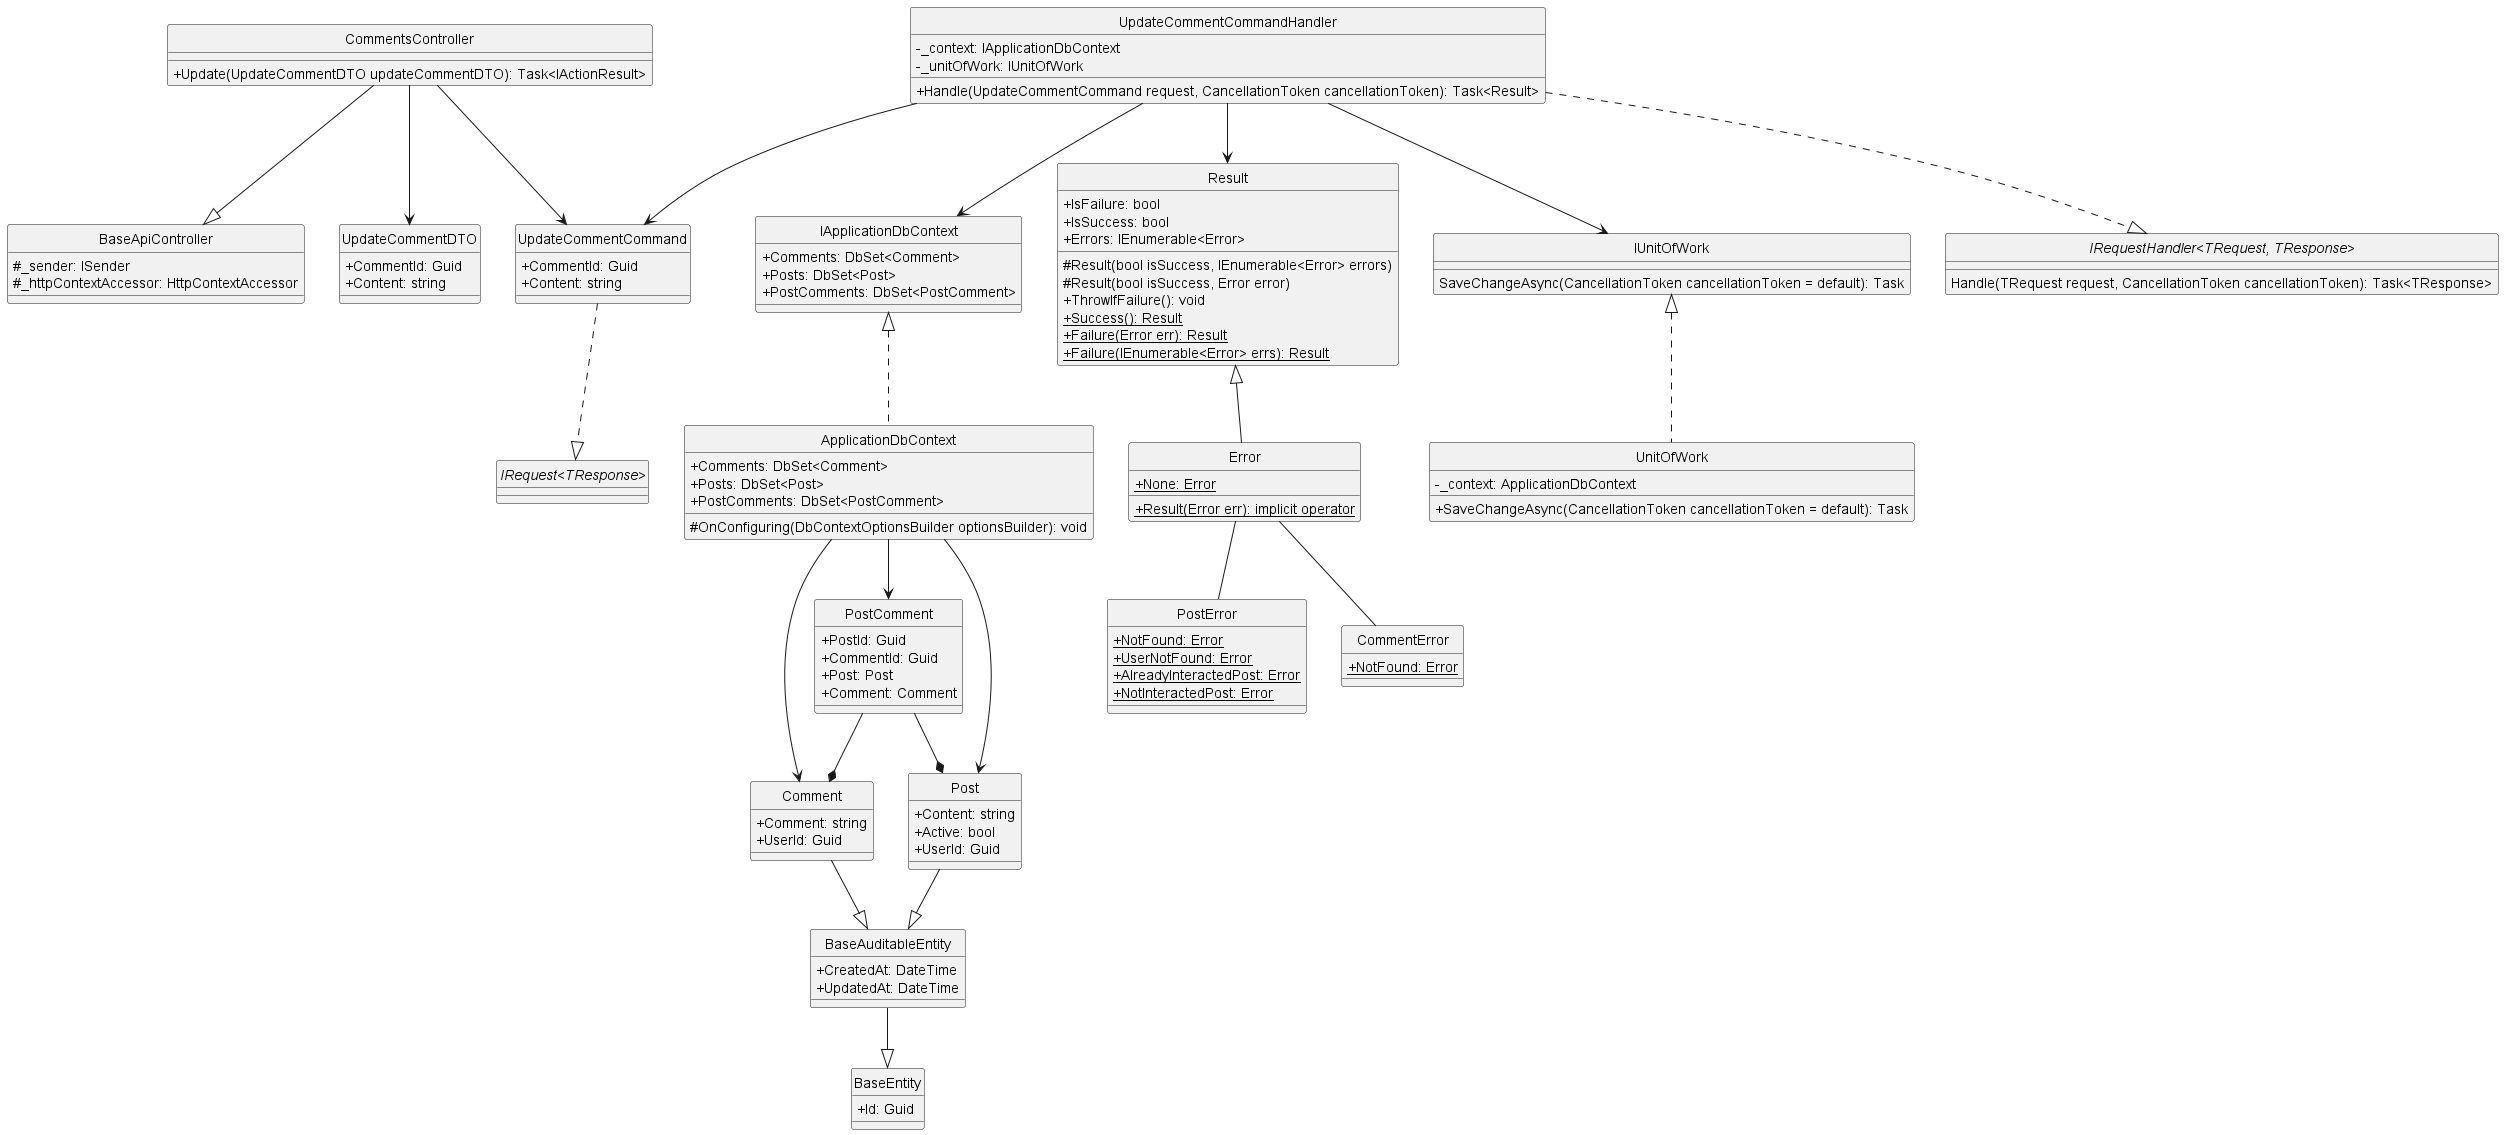

The diagram above was rendered by PlantUML. Its source (embedded in the PNG):
@startuml updateComment
hide circle
skinparam classAttributeIconSize 0

class BaseApiController {
    #_sender: ISender 
    #_httpContextAccessor: HttpContextAccessor 
}

class CommentsController {
    +Update(UpdateCommentDTO updateCommentDTO): Task<IActionResult>
}

class UpdateCommentCommand {
    +CommentId: Guid 
    +Content: string
}

class UpdateCommentCommandHandler {
    -_context: IApplicationDbContext
    -_unitOfWork: IUnitOfWork 
    +Handle(UpdateCommentCommand request, CancellationToken cancellationToken): Task<Result>
}

class IApplicationDbContext {
    +Comments: DbSet<Comment> 
    +Posts: DbSet<Post> 
    +PostComments: DbSet<PostComment> 
}

class ApplicationDbContext {
    +Comments: DbSet<Comment> 
    +Posts: DbSet<Post> 
    +PostComments: DbSet<PostComment> 
    #OnConfiguring(DbContextOptionsBuilder optionsBuilder): void 
}

class Result {
    +IsFailure: bool 
    +IsSuccess: bool 
    +Errors: IEnumerable<Error>
    #Result(bool isSuccess, IEnumerable<Error> errors)
    #Result(bool isSuccess, Error error)
    +ThrowIfFailure(): void 
    +{static} Success(): Result 
    +{static} Failure(Error err): Result
    +{static} Failure(IEnumerable<Error> errs): Result
}

class Error {
    +{static} None: Error
    +{static} Result(Error err): implicit operator
}

class IUnitOfWork {
    SaveChangeAsync(CancellationToken cancellationToken = default): Task
}

class UnitOfWork {
    -_context: ApplicationDbContext
    +SaveChangeAsync(CancellationToken cancellationToken = default): Task
}

class PostError {
    +{static} NotFound: Error
    +{static} UserNotFound: Error
    +{static} AlreadyInteractedPost: Error
    +{static} NotInteractedPost: Error
}

class CommentError {
    +{static} NotFound: Error
}

class UpdateCommentDTO {
    +CommentId: Guid
    +Content: string
}

class BaseEntity {
    +Id: Guid
}

class BaseAuditableEntity{
    +CreatedAt: DateTime
    +UpdatedAt: DateTime
}

class Comment {
    +Comment: string
    +UserId: Guid
}

class PostComment {
    +PostId: Guid
    +CommentId: Guid
    +Post: Post
    +Comment: Comment
}

class Post {
    +Content: string
    +Active: bool
    +UserId: Guid
}

interface "IRequest<TResponse>"
interface "IRequestHandler<TRequest, TResponse>"{
    Handle(TRequest request, CancellationToken cancellationToken): Task<TResponse>
}

'==== Update Comment ====
'API Layer
CommentsController --|> BaseApiController
CommentsController --> UpdateCommentCommand
CommentsController --> UpdateCommentDTO
'Application Layer
UpdateCommentCommand ..|> "IRequest<TResponse>"
UpdateCommentCommandHandler ..|> "IRequestHandler<TRequest, TResponse>"
UpdateCommentCommandHandler --> UpdateCommentCommand
UpdateCommentCommandHandler --> Result
UpdateCommentCommandHandler --> IUnitOfWork
UpdateCommentCommandHandler --> IApplicationDbContext
'Domain Layer
Result <|-- Error
Error -- PostError
Error -- CommentError
Comment --|> BaseAuditableEntity
Post --|> BaseAuditableEntity
BaseAuditableEntity --|> BaseEntity
PostComment --* Post
PostComment --* Comment
'Infrastructure Layer
IUnitOfWork <|.. UnitOfWork
IApplicationDbContext <|.. ApplicationDbContext
ApplicationDbContext --> Comment
ApplicationDbContext --> PostComment
ApplicationDbContext --> Post
@enduml